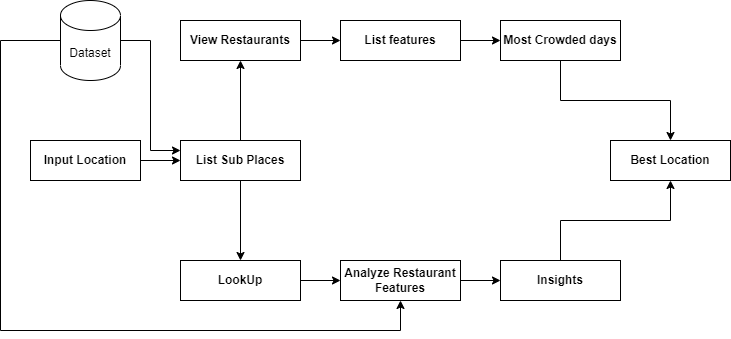

The diagram above was exported from draw.io. Its source (the exported page's mxGraphModel, read from the mxfile embedded in the PNG):
<mxGraphModel dx="868" dy="482" grid="1" gridSize="10" guides="1" tooltips="1" connect="1" arrows="1" fold="1" page="1" pageScale="1" pageWidth="850" pageHeight="1100" math="0" shadow="0">
  <root>
    <mxCell id="0" />
    <mxCell id="1" parent="0" />
    <mxCell id="LQyCoeFDpTJht0h7LZ69-3" value="" style="edgeStyle=orthogonalEdgeStyle;rounded=0;orthogonalLoop=1;jettySize=auto;html=1;entryX=0;entryY=0.5;entryDx=0;entryDy=0;" edge="1" parent="1" source="LQyCoeFDpTJht0h7LZ69-1" target="LQyCoeFDpTJht0h7LZ69-2">
      <mxGeometry relative="1" as="geometry" />
    </mxCell>
    <mxCell id="LQyCoeFDpTJht0h7LZ69-1" value="&lt;h4&gt;Input Location&lt;/h4&gt;" style="rounded=0;whiteSpace=wrap;html=1;" vertex="1" parent="1">
      <mxGeometry x="50" y="160" width="110" height="40" as="geometry" />
    </mxCell>
    <mxCell id="LQyCoeFDpTJht0h7LZ69-7" value="" style="edgeStyle=orthogonalEdgeStyle;rounded=0;orthogonalLoop=1;jettySize=auto;html=1;" edge="1" parent="1" source="LQyCoeFDpTJht0h7LZ69-2" target="LQyCoeFDpTJht0h7LZ69-6">
      <mxGeometry relative="1" as="geometry" />
    </mxCell>
    <mxCell id="LQyCoeFDpTJht0h7LZ69-10" value="" style="edgeStyle=orthogonalEdgeStyle;rounded=0;orthogonalLoop=1;jettySize=auto;html=1;" edge="1" parent="1" source="LQyCoeFDpTJht0h7LZ69-2" target="LQyCoeFDpTJht0h7LZ69-9">
      <mxGeometry relative="1" as="geometry" />
    </mxCell>
    <mxCell id="LQyCoeFDpTJht0h7LZ69-2" value="&lt;h4&gt;List Sub Places&lt;/h4&gt;" style="rounded=0;whiteSpace=wrap;html=1;" vertex="1" parent="1">
      <mxGeometry x="200" y="160" width="120" height="40" as="geometry" />
    </mxCell>
    <mxCell id="LQyCoeFDpTJht0h7LZ69-5" value="" style="edgeStyle=orthogonalEdgeStyle;rounded=0;orthogonalLoop=1;jettySize=auto;html=1;entryX=0;entryY=0.25;entryDx=0;entryDy=0;" edge="1" parent="1" source="LQyCoeFDpTJht0h7LZ69-4" target="LQyCoeFDpTJht0h7LZ69-2">
      <mxGeometry relative="1" as="geometry" />
    </mxCell>
    <mxCell id="LQyCoeFDpTJht0h7LZ69-4" value="Dataset" style="shape=cylinder3;whiteSpace=wrap;html=1;boundedLbl=1;backgroundOutline=1;size=15;" vertex="1" parent="1">
      <mxGeometry x="80" y="20" width="60" height="80" as="geometry" />
    </mxCell>
    <mxCell id="LQyCoeFDpTJht0h7LZ69-18" value="" style="edgeStyle=orthogonalEdgeStyle;rounded=0;orthogonalLoop=1;jettySize=auto;html=1;" edge="1" parent="1" source="LQyCoeFDpTJht0h7LZ69-6" target="LQyCoeFDpTJht0h7LZ69-17">
      <mxGeometry relative="1" as="geometry" />
    </mxCell>
    <mxCell id="LQyCoeFDpTJht0h7LZ69-6" value="&lt;h4&gt;View Restaurants&lt;/h4&gt;" style="rounded=0;whiteSpace=wrap;html=1;" vertex="1" parent="1">
      <mxGeometry x="200" y="40" width="120" height="40" as="geometry" />
    </mxCell>
    <mxCell id="LQyCoeFDpTJht0h7LZ69-12" value="" style="edgeStyle=orthogonalEdgeStyle;rounded=0;orthogonalLoop=1;jettySize=auto;html=1;" edge="1" parent="1" source="LQyCoeFDpTJht0h7LZ69-9" target="LQyCoeFDpTJht0h7LZ69-11">
      <mxGeometry relative="1" as="geometry" />
    </mxCell>
    <mxCell id="LQyCoeFDpTJht0h7LZ69-9" value="&lt;h4&gt;LookUp&lt;/h4&gt;" style="rounded=0;whiteSpace=wrap;html=1;" vertex="1" parent="1">
      <mxGeometry x="200" y="280" width="120" height="40" as="geometry" />
    </mxCell>
    <mxCell id="LQyCoeFDpTJht0h7LZ69-14" value="" style="edgeStyle=orthogonalEdgeStyle;rounded=0;orthogonalLoop=1;jettySize=auto;html=1;entryX=0;entryY=0.5;entryDx=0;entryDy=0;" edge="1" parent="1" source="LQyCoeFDpTJht0h7LZ69-11" target="LQyCoeFDpTJht0h7LZ69-15">
      <mxGeometry relative="1" as="geometry">
        <mxPoint x="520" y="300" as="targetPoint" />
      </mxGeometry>
    </mxCell>
    <mxCell id="LQyCoeFDpTJht0h7LZ69-11" value="&lt;h4&gt;Analyze Restaurant Features&lt;/h4&gt;" style="rounded=0;whiteSpace=wrap;html=1;" vertex="1" parent="1">
      <mxGeometry x="360" y="280" width="120" height="40" as="geometry" />
    </mxCell>
    <mxCell id="LQyCoeFDpTJht0h7LZ69-22" value="" style="edgeStyle=orthogonalEdgeStyle;rounded=0;orthogonalLoop=1;jettySize=auto;html=1;" edge="1" parent="1" source="LQyCoeFDpTJht0h7LZ69-15" target="LQyCoeFDpTJht0h7LZ69-21">
      <mxGeometry relative="1" as="geometry" />
    </mxCell>
    <mxCell id="LQyCoeFDpTJht0h7LZ69-15" value="&lt;h4&gt;Insights&lt;/h4&gt;" style="rounded=0;whiteSpace=wrap;html=1;" vertex="1" parent="1">
      <mxGeometry x="520" y="280" width="120" height="40" as="geometry" />
    </mxCell>
    <mxCell id="LQyCoeFDpTJht0h7LZ69-20" value="" style="edgeStyle=orthogonalEdgeStyle;rounded=0;orthogonalLoop=1;jettySize=auto;html=1;" edge="1" parent="1" source="LQyCoeFDpTJht0h7LZ69-17" target="LQyCoeFDpTJht0h7LZ69-19">
      <mxGeometry relative="1" as="geometry" />
    </mxCell>
    <mxCell id="LQyCoeFDpTJht0h7LZ69-17" value="&lt;h4&gt;List features&lt;/h4&gt;" style="rounded=0;whiteSpace=wrap;html=1;" vertex="1" parent="1">
      <mxGeometry x="360" y="40" width="120" height="40" as="geometry" />
    </mxCell>
    <mxCell id="LQyCoeFDpTJht0h7LZ69-23" style="edgeStyle=orthogonalEdgeStyle;rounded=0;orthogonalLoop=1;jettySize=auto;html=1;entryX=0.5;entryY=0;entryDx=0;entryDy=0;" edge="1" parent="1" source="LQyCoeFDpTJht0h7LZ69-19" target="LQyCoeFDpTJht0h7LZ69-21">
      <mxGeometry relative="1" as="geometry" />
    </mxCell>
    <mxCell id="LQyCoeFDpTJht0h7LZ69-19" value="&lt;h4&gt;Most Crowded days&lt;/h4&gt;" style="rounded=0;whiteSpace=wrap;html=1;" vertex="1" parent="1">
      <mxGeometry x="520" y="40" width="120" height="40" as="geometry" />
    </mxCell>
    <mxCell id="LQyCoeFDpTJht0h7LZ69-21" value="&lt;h4&gt;Best Location&lt;/h4&gt;" style="rounded=0;whiteSpace=wrap;html=1;" vertex="1" parent="1">
      <mxGeometry x="630" y="160" width="120" height="40" as="geometry" />
    </mxCell>
    <mxCell id="LQyCoeFDpTJht0h7LZ69-30" value="" style="endArrow=none;html=1;rounded=0;exitX=0;exitY=0.5;exitDx=0;exitDy=0;exitPerimeter=0;" edge="1" parent="1" source="LQyCoeFDpTJht0h7LZ69-4">
      <mxGeometry width="50" height="50" relative="1" as="geometry">
        <mxPoint x="130" y="220" as="sourcePoint" />
        <mxPoint x="20" y="60" as="targetPoint" />
      </mxGeometry>
    </mxCell>
    <mxCell id="LQyCoeFDpTJht0h7LZ69-31" value="" style="endArrow=none;html=1;rounded=0;" edge="1" parent="1">
      <mxGeometry width="50" height="50" relative="1" as="geometry">
        <mxPoint x="20" y="60" as="sourcePoint" />
        <mxPoint x="20" y="350" as="targetPoint" />
      </mxGeometry>
    </mxCell>
    <mxCell id="LQyCoeFDpTJht0h7LZ69-32" value="" style="endArrow=none;html=1;rounded=0;" edge="1" parent="1">
      <mxGeometry width="50" height="50" relative="1" as="geometry">
        <mxPoint x="20" y="350" as="sourcePoint" />
        <mxPoint x="420" y="350" as="targetPoint" />
      </mxGeometry>
    </mxCell>
    <mxCell id="LQyCoeFDpTJht0h7LZ69-33" value="" style="endArrow=classic;html=1;rounded=0;entryX=0.5;entryY=1;entryDx=0;entryDy=0;" edge="1" parent="1" target="LQyCoeFDpTJht0h7LZ69-11">
      <mxGeometry width="50" height="50" relative="1" as="geometry">
        <mxPoint x="420" y="350" as="sourcePoint" />
        <mxPoint x="180" y="170" as="targetPoint" />
      </mxGeometry>
    </mxCell>
  </root>
</mxGraphModel>